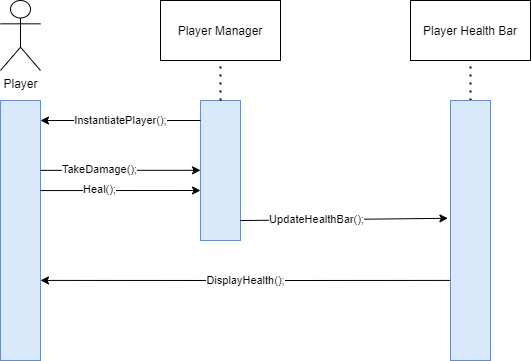

The diagram above was exported from draw.io. Its source (the exported page's mxGraphModel, read from the mxfile embedded in the PNG):
<mxGraphModel dx="1087" dy="593" grid="1" gridSize="10" guides="1" tooltips="1" connect="1" arrows="1" fold="1" page="1" pageScale="1" pageWidth="850" pageHeight="1100" math="0" shadow="0">
  <root>
    <mxCell id="0" />
    <mxCell id="1" parent="0" />
    <mxCell id="aV-pAVSYqZujGBAUgMv2-1" value="Player&lt;br&gt;" style="shape=umlActor;verticalLabelPosition=bottom;verticalAlign=top;html=1;outlineConnect=0;" vertex="1" parent="1">
      <mxGeometry x="80" y="160" width="40" height="70" as="geometry" />
    </mxCell>
    <mxCell id="aV-pAVSYqZujGBAUgMv2-6" value="" style="rounded=0;whiteSpace=wrap;html=1;fillColor=#dae8fc;strokeColor=#6c8ebf;" vertex="1" parent="1">
      <mxGeometry x="80" y="260" width="40" height="260" as="geometry" />
    </mxCell>
    <mxCell id="aV-pAVSYqZujGBAUgMv2-8" value="Player Manager" style="rounded=0;whiteSpace=wrap;html=1;" vertex="1" parent="1">
      <mxGeometry x="240" y="160" width="120" height="60" as="geometry" />
    </mxCell>
    <mxCell id="aV-pAVSYqZujGBAUgMv2-9" value="" style="endArrow=classic;html=1;exitX=1;exitY=0.231;exitDx=0;exitDy=0;exitPerimeter=0;" edge="1" parent="1">
      <mxGeometry width="50" height="50" relative="1" as="geometry">
        <mxPoint x="120" y="329.86000000000007" as="sourcePoint" />
        <mxPoint x="280" y="329.8" as="targetPoint" />
      </mxGeometry>
    </mxCell>
    <mxCell id="aV-pAVSYqZujGBAUgMv2-11" value="TakeDamage();" style="edgeLabel;html=1;align=center;verticalAlign=middle;resizable=0;points=[];" vertex="1" connectable="0" parent="aV-pAVSYqZujGBAUgMv2-9">
      <mxGeometry x="-0.2674" y="1" relative="1" as="geometry">
        <mxPoint as="offset" />
      </mxGeometry>
    </mxCell>
    <mxCell id="aV-pAVSYqZujGBAUgMv2-12" value="" style="rounded=0;whiteSpace=wrap;html=1;fillColor=#dae8fc;strokeColor=#6c8ebf;" vertex="1" parent="1">
      <mxGeometry x="280" y="260" width="40" height="140" as="geometry" />
    </mxCell>
    <mxCell id="aV-pAVSYqZujGBAUgMv2-13" value="" style="endArrow=none;dashed=1;html=1;dashPattern=1 3;strokeWidth=2;entryX=0.5;entryY=1;entryDx=0;entryDy=0;exitX=0.5;exitY=0;exitDx=0;exitDy=0;" edge="1" parent="1" source="aV-pAVSYqZujGBAUgMv2-12" target="aV-pAVSYqZujGBAUgMv2-8">
      <mxGeometry width="50" height="50" relative="1" as="geometry">
        <mxPoint x="250" y="350" as="sourcePoint" />
        <mxPoint x="300" y="300" as="targetPoint" />
      </mxGeometry>
    </mxCell>
    <mxCell id="aV-pAVSYqZujGBAUgMv2-15" value="" style="endArrow=classic;html=1;exitX=1;exitY=0.231;exitDx=0;exitDy=0;exitPerimeter=0;" edge="1" parent="1">
      <mxGeometry width="50" height="50" relative="1" as="geometry">
        <mxPoint x="120" y="350.06000000000006" as="sourcePoint" />
        <mxPoint x="280" y="350" as="targetPoint" />
      </mxGeometry>
    </mxCell>
    <mxCell id="aV-pAVSYqZujGBAUgMv2-16" value="Heal();" style="edgeLabel;html=1;align=center;verticalAlign=middle;resizable=0;points=[];" vertex="1" connectable="0" parent="aV-pAVSYqZujGBAUgMv2-15">
      <mxGeometry x="-0.2674" y="1" relative="1" as="geometry">
        <mxPoint as="offset" />
      </mxGeometry>
    </mxCell>
    <mxCell id="aV-pAVSYqZujGBAUgMv2-22" value="" style="endArrow=classic;html=1;entryX=1;entryY=0.077;entryDx=0;entryDy=0;entryPerimeter=0;" edge="1" parent="1" target="aV-pAVSYqZujGBAUgMv2-6">
      <mxGeometry relative="1" as="geometry">
        <mxPoint x="280" y="280" as="sourcePoint" />
        <mxPoint x="380" y="280" as="targetPoint" />
        <Array as="points">
          <mxPoint x="200" y="280" />
        </Array>
      </mxGeometry>
    </mxCell>
    <mxCell id="aV-pAVSYqZujGBAUgMv2-23" value="InstantiatePlayer();" style="edgeLabel;resizable=0;html=1;align=center;verticalAlign=middle;" connectable="0" vertex="1" parent="aV-pAVSYqZujGBAUgMv2-22">
      <mxGeometry relative="1" as="geometry" />
    </mxCell>
    <mxCell id="aV-pAVSYqZujGBAUgMv2-27" value="" style="endArrow=none;dashed=1;html=1;dashPattern=1 3;strokeWidth=2;entryX=0.5;entryY=1;entryDx=0;entryDy=0;exitX=0.5;exitY=0;exitDx=0;exitDy=0;" edge="1" source="aV-pAVSYqZujGBAUgMv2-28" target="aV-pAVSYqZujGBAUgMv2-29" parent="1">
      <mxGeometry width="50" height="50" relative="1" as="geometry">
        <mxPoint x="390" y="350" as="sourcePoint" />
        <mxPoint x="440" y="300" as="targetPoint" />
      </mxGeometry>
    </mxCell>
    <mxCell id="aV-pAVSYqZujGBAUgMv2-28" value="" style="rounded=0;whiteSpace=wrap;html=1;fillColor=#dae8fc;strokeColor=#6c8ebf;" vertex="1" parent="1">
      <mxGeometry x="530" y="260" width="40" height="260" as="geometry" />
    </mxCell>
    <mxCell id="aV-pAVSYqZujGBAUgMv2-29" value="Player Health Bar" style="rounded=0;whiteSpace=wrap;html=1;" vertex="1" parent="1">
      <mxGeometry x="490" y="160" width="120" height="60" as="geometry" />
    </mxCell>
    <mxCell id="aV-pAVSYqZujGBAUgMv2-30" value="" style="endArrow=classic;html=1;entryX=1;entryY=0.692;entryDx=0;entryDy=0;entryPerimeter=0;exitX=-0.015;exitY=0.692;exitDx=0;exitDy=0;exitPerimeter=0;" edge="1" parent="1" source="aV-pAVSYqZujGBAUgMv2-28" target="aV-pAVSYqZujGBAUgMv2-6">
      <mxGeometry relative="1" as="geometry">
        <mxPoint x="420" y="440" as="sourcePoint" />
        <mxPoint x="260" y="440.02" as="targetPoint" />
        <Array as="points">
          <mxPoint x="340" y="440" />
        </Array>
      </mxGeometry>
    </mxCell>
    <mxCell id="aV-pAVSYqZujGBAUgMv2-31" value="DisplayHealth();" style="edgeLabel;resizable=0;html=1;align=center;verticalAlign=middle;" connectable="0" vertex="1" parent="aV-pAVSYqZujGBAUgMv2-30">
      <mxGeometry relative="1" as="geometry" />
    </mxCell>
    <mxCell id="aV-pAVSYqZujGBAUgMv2-32" value="" style="endArrow=classic;html=1;exitX=1;exitY=0.231;exitDx=0;exitDy=0;exitPerimeter=0;entryX=-0.065;entryY=0.453;entryDx=0;entryDy=0;entryPerimeter=0;" edge="1" parent="1" target="aV-pAVSYqZujGBAUgMv2-28">
      <mxGeometry width="50" height="50" relative="1" as="geometry">
        <mxPoint x="320" y="380.0600000000001" as="sourcePoint" />
        <mxPoint x="420" y="380" as="targetPoint" />
      </mxGeometry>
    </mxCell>
    <mxCell id="aV-pAVSYqZujGBAUgMv2-33" value="UpdateHealthBar();" style="edgeLabel;html=1;align=center;verticalAlign=middle;resizable=0;points=[];" vertex="1" connectable="0" parent="aV-pAVSYqZujGBAUgMv2-32">
      <mxGeometry x="-0.2674" y="1" relative="1" as="geometry">
        <mxPoint as="offset" />
      </mxGeometry>
    </mxCell>
  </root>
</mxGraphModel>